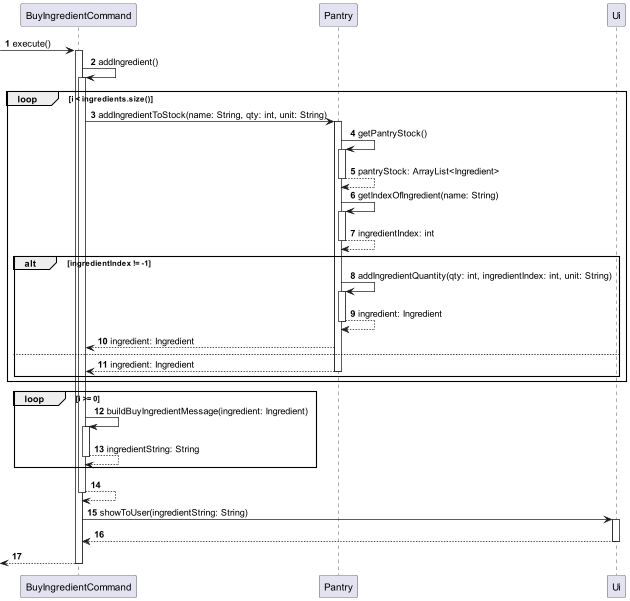

The diagram above was rendered by PlantUML. Its source (embedded in the PNG):
@startuml
!define COMMAND class BuyIngredientCommand
!define UI class Ui
!define MENU class Menu

autonumber

-> BuyIngredientCommand : execute()
activate BuyIngredientCommand

BuyIngredientCommand -> BuyIngredientCommand : addIngredient()
activate BuyIngredientCommand
loop i < ingredients.size()
BuyIngredientCommand -> Pantry : addIngredientToStock(name: String, qty: int, unit: String)
activate Pantry
Pantry -> Pantry : getPantryStock()
activate Pantry
return pantryStock: ArrayList<Ingredient>

Pantry -> Pantry : getIndexOfIngredient(name: String)
activate Pantry
return ingredientIndex: int
alt ingredientIndex != -1
Pantry -> Pantry : addIngredientQuantity(qty: int, ingredientIndex: int, unit: String)
activate Pantry
return ingredient: Ingredient
Pantry --> BuyIngredientCommand : ingredient: Ingredient
else
return ingredient: Ingredient
end
end loop

loop i >= 0
BuyIngredientCommand -> BuyIngredientCommand : buildBuyIngredientMessage(ingredient: Ingredient)
activate BuyIngredientCommand
return ingredientString: String
end loop

return
BuyIngredientCommand -> Ui : showToUser(ingredientString: String)
activate Ui
return
return



@enduml